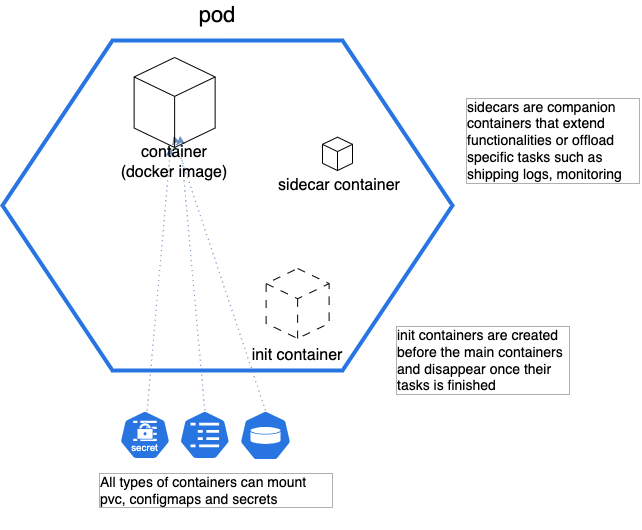

The diagram above was exported from draw.io. Its source (the exported page's mxGraphModel, read from the mxfile embedded in the PNG):
<mxGraphModel dx="1114" dy="456" grid="1" gridSize="10" guides="1" tooltips="1" connect="1" arrows="1" fold="1" page="1" pageScale="1" pageWidth="850" pageHeight="1100" background="#ffffff" math="0" shadow="0">
  <root>
    <mxCell id="0" />
    <mxCell id="1" parent="0" />
    <mxCell id="DEOC_VDO9WyxpK2ChMkP-15" style="rounded=0;orthogonalLoop=1;jettySize=auto;html=1;fillColor=#dae8fc;strokeColor=#6c8ebf;dashed=1;dashPattern=1 4;" edge="1" parent="1" source="DEOC_VDO9WyxpK2ChMkP-14" target="DEOC_VDO9WyxpK2ChMkP-2">
      <mxGeometry relative="1" as="geometry" />
    </mxCell>
    <mxCell id="DEOC_VDO9WyxpK2ChMkP-16" style="rounded=0;orthogonalLoop=1;jettySize=auto;html=1;fillColor=#dae8fc;strokeColor=#6c8ebf;dashed=1;dashPattern=1 4;exitX=0.5;exitY=0;exitDx=0;exitDy=0;exitPerimeter=0;entryX=0.567;entryY=0.871;entryDx=0;entryDy=0;entryPerimeter=0;" edge="1" parent="1" source="DEOC_VDO9WyxpK2ChMkP-13" target="DEOC_VDO9WyxpK2ChMkP-2">
      <mxGeometry relative="1" as="geometry">
        <mxPoint x="302" y="440" as="sourcePoint" />
        <mxPoint x="302" y="180" as="targetPoint" />
      </mxGeometry>
    </mxCell>
    <mxCell id="DEOC_VDO9WyxpK2ChMkP-1" value="" style="shape=hexagon;perimeter=hexagonPerimeter2;whiteSpace=wrap;html=1;fixedSize=1;size=110;fillColor=none;strokeColor=#2875E2;strokeWidth=4;perimeterSpacing=2;" vertex="1" parent="1">
      <mxGeometry x="150" y="60" width="450" height="330" as="geometry" />
    </mxCell>
    <mxCell id="DEOC_VDO9WyxpK2ChMkP-4" value="&lt;font style=&quot;font-size: 22px;&quot;&gt;pod&lt;/font&gt;" style="text;html=1;align=center;verticalAlign=middle;whiteSpace=wrap;rounded=0;fontSize=22;fontColor=#000000;" vertex="1" parent="1">
      <mxGeometry x="313.25" y="20" width="103.5" height="30" as="geometry" />
    </mxCell>
    <mxCell id="DEOC_VDO9WyxpK2ChMkP-5" value="" style="html=1;whiteSpace=wrap;shape=isoCube2;backgroundOutline=1;isoAngle=15;fillColor=none;strokeColor=#000000;dashed=1;dashPattern=8 8;" vertex="1" parent="1">
      <mxGeometry x="413.62" y="288" width="63" height="70" as="geometry" />
    </mxCell>
    <mxCell id="DEOC_VDO9WyxpK2ChMkP-6" value="init container" style="text;html=1;align=center;verticalAlign=middle;whiteSpace=wrap;rounded=0;fontSize=16;fontColor=#000000;" vertex="1" parent="1">
      <mxGeometry x="390" y="360" width="110.25" height="30" as="geometry" />
    </mxCell>
    <mxCell id="DEOC_VDO9WyxpK2ChMkP-7" value="&lt;font style=&quot;font-size: 14px;&quot;&gt;init containers are created before the main containers and disappear once their tasks is finished&lt;/font&gt;" style="text;html=1;align=left;verticalAlign=middle;whiteSpace=wrap;rounded=0;fontColor=#000000;labelBorderColor=#b0b0b0;spacingTop=2;spacing=2;spacingBottom=2;spacingLeft=2;spacingRight=2;" vertex="1" parent="1">
      <mxGeometry x="540" y="300" width="180" height="160" as="geometry" />
    </mxCell>
    <mxCell id="DEOC_VDO9WyxpK2ChMkP-8" value="" style="html=1;whiteSpace=wrap;shape=isoCube2;backgroundOutline=1;isoAngle=15;fillColor=none;strokeColor=#000000;" vertex="1" parent="1">
      <mxGeometry x="470" y="156.67" width="30" height="33.33" as="geometry" />
    </mxCell>
    <mxCell id="DEOC_VDO9WyxpK2ChMkP-9" value="&lt;font style=&quot;font-size: 16px;&quot;&gt;sidecar container&lt;br&gt;&lt;/font&gt;" style="text;html=1;align=center;verticalAlign=middle;whiteSpace=wrap;rounded=0;fontSize=16;fontColor=#000000;" vertex="1" parent="1">
      <mxGeometry x="422" y="190" width="130" height="30" as="geometry" />
    </mxCell>
    <mxCell id="DEOC_VDO9WyxpK2ChMkP-10" value="&lt;font style=&quot;font-size: 14px;&quot;&gt;sidecars are companion containers that extend functionalities or offload specific tasks such as shipping logs, monitoring&amp;nbsp;&lt;/font&gt;" style="text;html=1;align=left;verticalAlign=middle;whiteSpace=wrap;rounded=0;fontColor=#000000;labelBorderColor=#b0b0b0;spacingTop=2;spacing=2;spacingBottom=2;spacingLeft=2;spacingRight=2;" vertex="1" parent="1">
      <mxGeometry x="610" y="80" width="180" height="160" as="geometry" />
    </mxCell>
    <mxCell id="DEOC_VDO9WyxpK2ChMkP-11" value="" style="aspect=fixed;sketch=0;html=1;dashed=0;whitespace=wrap;fillColor=#2875E2;strokeColor=#ffffff;points=[[0.005,0.63,0],[0.1,0.2,0],[0.9,0.2,0],[0.5,0,0],[0.995,0.63,0],[0.72,0.99,0],[0.5,1,0],[0.28,0.99,0]];shape=mxgraph.kubernetes.icon2;prIcon=pv" vertex="1" parent="1">
      <mxGeometry x="386.96000000000004" y="430" width="52.08" height="50" as="geometry" />
    </mxCell>
    <mxCell id="DEOC_VDO9WyxpK2ChMkP-12" value="&lt;font style=&quot;font-size: 14px;&quot;&gt;All types of containers can mount pvc, configmaps and secrets&lt;/font&gt;" style="text;html=1;align=left;verticalAlign=middle;whiteSpace=wrap;rounded=0;fontColor=#000000;labelBorderColor=#b0b0b0;spacingTop=2;spacing=2;spacingBottom=2;spacingLeft=2;spacingRight=2;" vertex="1" parent="1">
      <mxGeometry x="243" y="470" width="240" height="80" as="geometry" />
    </mxCell>
    <mxCell id="DEOC_VDO9WyxpK2ChMkP-13" value="" style="aspect=fixed;sketch=0;html=1;dashed=0;whitespace=wrap;fillColor=#2875E2;strokeColor=#ffffff;points=[[0.005,0.63,0],[0.1,0.2,0],[0.9,0.2,0],[0.5,0,0],[0.995,0.63,0],[0.72,0.99,0],[0.5,1,0],[0.28,0.99,0]];shape=mxgraph.kubernetes.icon2;prIcon=cm" vertex="1" parent="1">
      <mxGeometry x="326.79" y="430" width="51.04" height="49" as="geometry" />
    </mxCell>
    <mxCell id="DEOC_VDO9WyxpK2ChMkP-14" value="" style="aspect=fixed;sketch=0;html=1;dashed=0;whitespace=wrap;fillColor=#2875E2;strokeColor=#ffffff;points=[[0.005,0.63,0],[0.1,0.2,0],[0.9,0.2,0],[0.5,0,0],[0.995,0.63,0],[0.72,0.99,0],[0.5,1,0],[0.28,0.99,0]];shape=mxgraph.kubernetes.icon2;kubernetesLabel=1;prIcon=secret" vertex="1" parent="1">
      <mxGeometry x="266.96000000000004" y="430" width="51.04" height="49" as="geometry" />
    </mxCell>
    <mxCell id="DEOC_VDO9WyxpK2ChMkP-17" style="rounded=0;orthogonalLoop=1;jettySize=auto;html=1;fillColor=#dae8fc;strokeColor=#6c8ebf;dashed=1;dashPattern=1 4;exitX=0.5;exitY=0;exitDx=0;exitDy=0;exitPerimeter=0;entryX=0.488;entryY=0.871;entryDx=0;entryDy=0;entryPerimeter=0;" edge="1" parent="1" source="DEOC_VDO9WyxpK2ChMkP-11" target="DEOC_VDO9WyxpK2ChMkP-2">
      <mxGeometry relative="1" as="geometry">
        <mxPoint x="302" y="440" as="sourcePoint" />
        <mxPoint x="302" y="180" as="targetPoint" />
      </mxGeometry>
    </mxCell>
    <mxCell id="DEOC_VDO9WyxpK2ChMkP-18" value="" style="group" vertex="1" connectable="0" parent="1">
      <mxGeometry x="267" y="77" width="110.25" height="120" as="geometry" />
    </mxCell>
    <mxCell id="DEOC_VDO9WyxpK2ChMkP-2" value="" style="html=1;whiteSpace=wrap;shape=isoCube2;backgroundOutline=1;isoAngle=15;fillColor=none;strokeColor=#000000;" vertex="1" parent="DEOC_VDO9WyxpK2ChMkP-18">
      <mxGeometry x="14.625" width="81" height="90" as="geometry" />
    </mxCell>
    <mxCell id="DEOC_VDO9WyxpK2ChMkP-3" value="&lt;font style=&quot;font-size: 16px;&quot;&gt;container&lt;br&gt;(docker image)&lt;/font&gt;" style="text;html=1;align=center;verticalAlign=middle;whiteSpace=wrap;rounded=0;fontSize=16;fontColor=#000000;" vertex="1" parent="DEOC_VDO9WyxpK2ChMkP-18">
      <mxGeometry y="90" width="110.25" height="30" as="geometry" />
    </mxCell>
  </root>
</mxGraphModel>